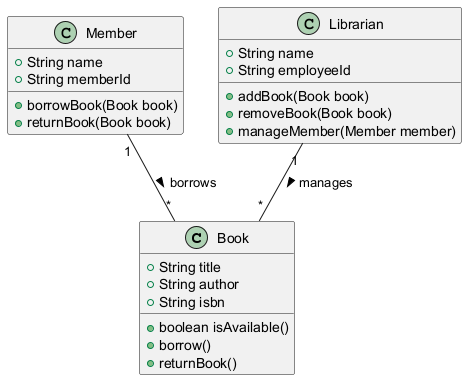

The diagram above was rendered by PlantUML. Its source (embedded in the PNG):
@startuml
class Book {
    +String title
    +String author
    +String isbn
    +boolean isAvailable()
    +borrow()
    +returnBook()
}

class Member {
    +String name
    +String memberId
    +borrowBook(Book book)
    +returnBook(Book book)
}

class Librarian {
    +String name
    +String employeeId
    +addBook(Book book)
    +removeBook(Book book)
    +manageMember(Member member)
}

Member "1" -- "*" Book : borrows >
Librarian "1" -- "*" Book : manages >
@enduml